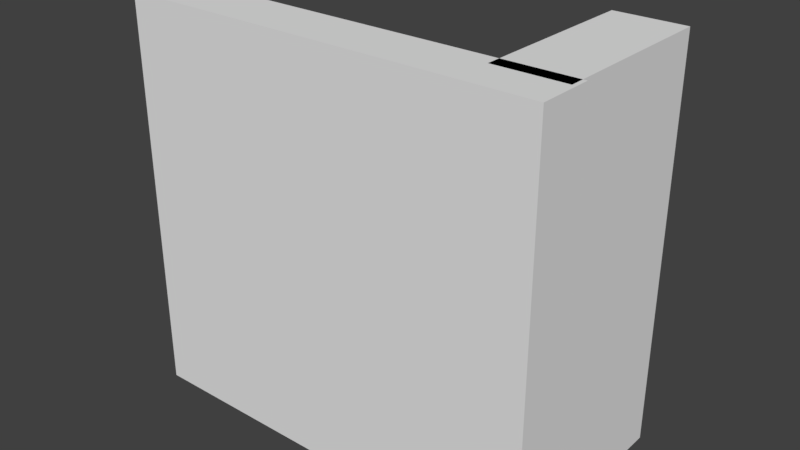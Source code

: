 # Source: Targeting_System.blend  (saved by Blender 2.77.0; exported with 4.5.12 LTS)
import bpy
from mathutils import Matrix  # noqa: F401  (used for matrix-valued properties, if any)

bpy.ops.wm.read_factory_settings(use_empty=True)
scene = bpy.context.scene
scene.name = 'Scene'

# ---- collections
col_collection_1 = bpy.data.collections.new('Collection 1'); scene.collection.children.link(col_collection_1)

# ---- world
world_world = bpy.data.worlds.new('World'); scene.world = world_world
world_world.color = (0.05088, 0.05088, 0.05088)
world_world.use_sun_shadow = False
world_world.sun_shadow_jitter_overblur = 0.0
world_world.cycles.sampling_method = 'MANUAL'

# ---- meshes
me_cube_006 = bpy.data.meshes.new('Cube.006')
me_cube_006.from_pydata([(-1.0, -1.0, -1.0), (-1.0, -1.0, 1.0), (-1.0, 1.0, -1.0), (-1.0, 1.0, 1.0), (1.0, -1.0, -1.0), (1.0, -1.0, 1.0), (1.0, 1.0, -1.0), (1.0, 1.0, 1.0)], [], [(1, 3, 2, 0), (3, 7, 6, 2), (7, 5, 4, 6), (5, 1, 0, 4), (0, 2, 6, 4), (5, 7, 3, 1)])
me_cube_006.use_remesh_preserve_volume = False
me_cube_006.use_remesh_preserve_attributes = False
me_cube_006.use_mirror_vertex_groups = False
me_cube_006.update()
me_cube_007 = bpy.data.meshes.new('Cube.007')
me_cube_007.from_pydata([(-1.0, -1.0, -1.0), (-1.0, -1.0, 1.0), (-1.0, 1.0, -1.0), (-1.0, 1.0, 1.0), (1.0, -1.0, -1.0), (1.0, -1.0, 1.0), (1.0, 1.0, -1.0), (1.0, 1.0, 1.0)], [], [(1, 3, 2, 0), (3, 7, 6, 2), (7, 5, 4, 6), (5, 1, 0, 4), (0, 2, 6, 4), (5, 7, 3, 1)])
me_cube_007.use_remesh_preserve_volume = False
me_cube_007.use_remesh_preserve_attributes = False
me_cube_007.use_mirror_vertex_groups = False
me_cube_007.update()

# ---- objects
ob_targeting_system = bpy.data.objects.new('Targeting System', None)
ob_targeting_system_bottom_half = bpy.data.objects.new('Targeting System Bottom Half', me_cube_006)
ob_targeting_system_right_half = bpy.data.objects.new('Targeting System Right Half', me_cube_007)

# ---- transforms, parenting, visibility, modifiers, constraints
ob_targeting_system.location = (0.0, 0.0, 0.0)
ob_targeting_system.empty_image_offset = (0.0, 0.0)
ob_targeting_system.lineart.crease_threshold = 0.0
ob_targeting_system_bottom_half.parent = ob_targeting_system
ob_targeting_system_bottom_half.location = (-0.4212, 0.01677, 0.001125)
ob_targeting_system_bottom_half.scale = (0.5253, 0.06798, 0.5)
ob_targeting_system_bottom_half.lineart.crease_threshold = 0.0
ob_targeting_system_right_half.parent = ob_targeting_system
ob_targeting_system_right_half.location = (0.007118, 0.2658, 0.001125)
ob_targeting_system_right_half.scale = (0.08733, 0.216, 0.5)
ob_targeting_system_right_half.lineart.crease_threshold = 0.0

# ---- collection membership
col_collection_1.objects.link(ob_targeting_system)
col_collection_1.objects.link(ob_targeting_system_bottom_half)
col_collection_1.objects.link(ob_targeting_system_right_half)

# ---- scene / render settings (as saved in the file)
scene.frame_start = 1; scene.frame_end = 250; scene.frame_set(1)
scene.render.engine = 'BLENDER_EEVEE_NEXT'
scene.render.resolution_percentage = 50
scene.render.dither_intensity = 0.0
scene.cycles.use_denoising = False
scene.cycles.samples = 128
scene.cycles.sampling_pattern = 'TABULATED_SOBOL'
scene.cycles.light_sampling_threshold = 0.0
scene.cycles.use_adaptive_sampling = False
scene.cycles.use_light_tree = False
scene.cycles.blur_glossy = 0.0
scene.cycles.sample_clamp_indirect = 0.0
scene.view_settings.view_transform = 'Standard'
bpy.context.view_layer.update()

# ---- added for rendering (the .blend has no active camera and no usable light): camera, sun
cam_auto = bpy.data.cameras.new('AutoCamera')
cam_auto.lens = 50.0
cam_auto.sensor_width = 36.0
cam_auto.clip_end = 1000.0
ob_auto_camera = bpy.data.objects.new('AutoCamera', cam_auto)
scene.collection.objects.link(ob_auto_camera)
ob_auto_camera.location = (1.00847, -1.50032, 1.14486)
ob_auto_camera.rotation_euler = (1.09748, -7.21219e-08, 0.694738)
scene.camera = ob_auto_camera
light_auto_sun = bpy.data.lights.new('AutoSun', 'SUN')
light_auto_sun.energy = 3.0
light_auto_sun.angle = 0.0523599
ob_auto_sun = bpy.data.objects.new('AutoSun', light_auto_sun)
scene.collection.objects.link(ob_auto_sun)
ob_auto_sun.rotation_euler = (0.872665, 0.174533, 0.523599)
bpy.context.view_layer.update()
